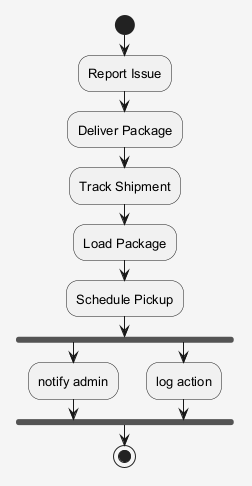

The diagram above was rendered by PlantUML. Its source (embedded in the PNG):
@startuml
skinparam shadowing false
skinparam backgroundColor #F5F5F5
skinparam defaultFontSize 13
start
:Report Issue;
:Deliver Package;
:Track Shipment;
:Load Package;
:Schedule Pickup;
fork
:notify admin;
fork again
:log action;
end fork
stop
@enduml